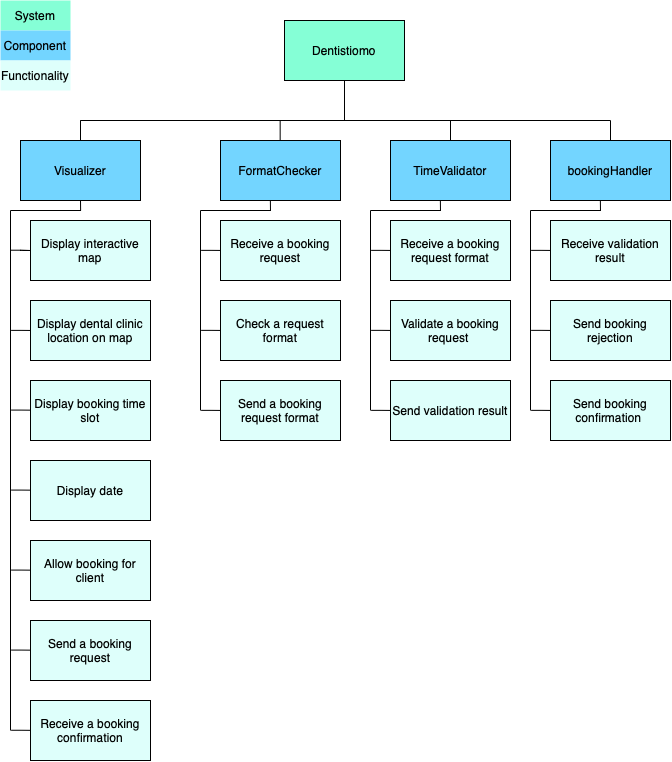

The diagram above was exported from draw.io. Its source (the exported page's mxGraphModel, read from the mxfile embedded in the PNG):
<mxGraphModel dx="888" dy="475" grid="1" gridSize="10" guides="1" tooltips="1" connect="1" arrows="1" fold="1" page="1" pageScale="1" pageWidth="827" pageHeight="1169" math="0" shadow="0">
  <root>
    <mxCell id="0" />
    <mxCell id="1" parent="0" />
    <mxCell id="HIHvphASgAzAuOHOLZpI-1" value="Dentistiomo" style="rounded=0;whiteSpace=wrap;html=1;fillColor=#85FFD6;" parent="1" vertex="1">
      <mxGeometry x="354" y="60" width="120" height="60" as="geometry" />
    </mxCell>
    <mxCell id="HIHvphASgAzAuOHOLZpI-2" value="Visualizer" style="rounded=0;whiteSpace=wrap;html=1;fillColor=#73D5FF;" parent="1" vertex="1">
      <mxGeometry x="90" y="180" width="120" height="60" as="geometry" />
    </mxCell>
    <mxCell id="HIHvphASgAzAuOHOLZpI-3" value="TimeValidator" style="rounded=0;whiteSpace=wrap;html=1;fillColor=#73D5FF;" parent="1" vertex="1">
      <mxGeometry x="460" y="180" width="120" height="60" as="geometry" />
    </mxCell>
    <mxCell id="HIHvphASgAzAuOHOLZpI-4" value="FormatChecker" style="rounded=0;whiteSpace=wrap;html=1;fillColor=#73D5FF;" parent="1" vertex="1">
      <mxGeometry x="290" y="180" width="120" height="60" as="geometry" />
    </mxCell>
    <mxCell id="HIHvphASgAzAuOHOLZpI-5" value="bookingHandler" style="rounded=0;whiteSpace=wrap;html=1;fillColor=#73D5FF;" parent="1" vertex="1">
      <mxGeometry x="620" y="180" width="120" height="60" as="geometry" />
    </mxCell>
    <mxCell id="HIHvphASgAzAuOHOLZpI-7" value="Display dental clinic&lt;br&gt;location on map" style="rounded=0;whiteSpace=wrap;html=1;fillColor=#DEFFFB;" parent="1" vertex="1">
      <mxGeometry x="100" y="340" width="120" height="60" as="geometry" />
    </mxCell>
    <mxCell id="HIHvphASgAzAuOHOLZpI-8" value="Display booking time slot" style="rounded=0;whiteSpace=wrap;html=1;fillColor=#DEFFFB;" parent="1" vertex="1">
      <mxGeometry x="100" y="420" width="120" height="60" as="geometry" />
    </mxCell>
    <mxCell id="HIHvphASgAzAuOHOLZpI-9" value="Check a request format" style="rounded=0;whiteSpace=wrap;html=1;fillColor=#DEFFFB;" parent="1" vertex="1">
      <mxGeometry x="290" y="340" width="120" height="60" as="geometry" />
    </mxCell>
    <mxCell id="HIHvphASgAzAuOHOLZpI-10" value="Allow booking for client" style="rounded=0;whiteSpace=wrap;html=1;fillColor=#DEFFFB;" parent="1" vertex="1">
      <mxGeometry x="100" y="580" width="120" height="60" as="geometry" />
    </mxCell>
    <mxCell id="HIHvphASgAzAuOHOLZpI-11" value="Display date" style="rounded=0;whiteSpace=wrap;html=1;fillColor=#DEFFFB;" parent="1" vertex="1">
      <mxGeometry x="100" y="500" width="120" height="60" as="geometry" />
    </mxCell>
    <mxCell id="HIHvphASgAzAuOHOLZpI-12" value="Validate a booking request&amp;nbsp;" style="rounded=0;whiteSpace=wrap;html=1;fillColor=#DEFFFB;" parent="1" vertex="1">
      <mxGeometry x="460" y="340" width="120" height="60" as="geometry" />
    </mxCell>
    <mxCell id="HIHvphASgAzAuOHOLZpI-13" value="Send validation result" style="rounded=0;whiteSpace=wrap;html=1;fillColor=#DEFFFB;" parent="1" vertex="1">
      <mxGeometry x="460" y="420" width="120" height="60" as="geometry" />
    </mxCell>
    <mxCell id="HIHvphASgAzAuOHOLZpI-14" value="Receive a booking request" style="rounded=0;whiteSpace=wrap;html=1;fillColor=#DEFFFB;" parent="1" vertex="1">
      <mxGeometry x="290" y="260" width="120" height="60" as="geometry" />
    </mxCell>
    <mxCell id="HIHvphASgAzAuOHOLZpI-15" value="Send booking&lt;br&gt;rejection" style="rounded=0;whiteSpace=wrap;html=1;fillColor=#DEFFFB;" parent="1" vertex="1">
      <mxGeometry x="620" y="340" width="120" height="60" as="geometry" />
    </mxCell>
    <mxCell id="HIHvphASgAzAuOHOLZpI-16" value="Send booking confirmation&amp;nbsp;" style="rounded=0;whiteSpace=wrap;html=1;fillColor=#DEFFFB;" parent="1" vertex="1">
      <mxGeometry x="620" y="420" width="120" height="60" as="geometry" />
    </mxCell>
    <mxCell id="HIHvphASgAzAuOHOLZpI-17" value="Receive validation result" style="rounded=0;whiteSpace=wrap;html=1;fillColor=#DEFFFB;" parent="1" vertex="1">
      <mxGeometry x="620" y="260" width="120" height="60" as="geometry" />
    </mxCell>
    <mxCell id="HIHvphASgAzAuOHOLZpI-18" value="Send a booking request format" style="rounded=0;whiteSpace=wrap;html=1;fillColor=#DEFFFB;" parent="1" vertex="1">
      <mxGeometry x="290" y="420" width="120" height="60" as="geometry" />
    </mxCell>
    <mxCell id="HIHvphASgAzAuOHOLZpI-19" value="Receive a booking request format" style="rounded=0;whiteSpace=wrap;html=1;fillColor=#DEFFFB;" parent="1" vertex="1">
      <mxGeometry x="460" y="260" width="120" height="60" as="geometry" />
    </mxCell>
    <mxCell id="HIHvphASgAzAuOHOLZpI-21" value="Send a booking request" style="rounded=0;whiteSpace=wrap;html=1;fillColor=#DEFFFB;" parent="1" vertex="1">
      <mxGeometry x="100" y="660" width="120" height="60" as="geometry" />
    </mxCell>
    <mxCell id="gHpaCXVljHTy8xPuZhFB-1" value="" style="endArrow=none;html=1;rounded=0;" edge="1" parent="1">
      <mxGeometry width="50" height="50" relative="1" as="geometry">
        <mxPoint x="150" y="160" as="sourcePoint" />
        <mxPoint x="680" y="160" as="targetPoint" />
        <Array as="points">
          <mxPoint x="250" y="160" />
        </Array>
      </mxGeometry>
    </mxCell>
    <mxCell id="gHpaCXVljHTy8xPuZhFB-2" value="" style="endArrow=none;html=1;rounded=0;entryX=0.5;entryY=1;entryDx=0;entryDy=0;" edge="1" parent="1" target="HIHvphASgAzAuOHOLZpI-1">
      <mxGeometry width="50" height="50" relative="1" as="geometry">
        <mxPoint x="414" y="160" as="sourcePoint" />
        <mxPoint x="670" y="140" as="targetPoint" />
        <Array as="points">
          <mxPoint x="414" y="140" />
        </Array>
      </mxGeometry>
    </mxCell>
    <mxCell id="gHpaCXVljHTy8xPuZhFB-4" value="" style="endArrow=none;html=1;rounded=0;entryX=0.5;entryY=1;entryDx=0;entryDy=0;" edge="1" parent="1">
      <mxGeometry width="50" height="50" relative="1" as="geometry">
        <mxPoint x="520" y="180" as="sourcePoint" />
        <mxPoint x="520" y="160" as="targetPoint" />
        <Array as="points">
          <mxPoint x="520" y="180" />
        </Array>
      </mxGeometry>
    </mxCell>
    <mxCell id="gHpaCXVljHTy8xPuZhFB-5" value="" style="endArrow=none;html=1;rounded=0;" edge="1" parent="1">
      <mxGeometry width="50" height="50" relative="1" as="geometry">
        <mxPoint x="680" y="180" as="sourcePoint" />
        <mxPoint x="680" y="160" as="targetPoint" />
        <Array as="points">
          <mxPoint x="680" y="160" />
        </Array>
      </mxGeometry>
    </mxCell>
    <mxCell id="gHpaCXVljHTy8xPuZhFB-6" value="" style="endArrow=none;html=1;rounded=0;entryX=0.5;entryY=1;entryDx=0;entryDy=0;" edge="1" parent="1">
      <mxGeometry width="50" height="50" relative="1" as="geometry">
        <mxPoint x="349.66" y="180" as="sourcePoint" />
        <mxPoint x="349.66" y="160" as="targetPoint" />
        <Array as="points">
          <mxPoint x="349.66" y="180" />
        </Array>
      </mxGeometry>
    </mxCell>
    <mxCell id="gHpaCXVljHTy8xPuZhFB-7" value="" style="endArrow=none;html=1;rounded=0;" edge="1" parent="1">
      <mxGeometry width="50" height="50" relative="1" as="geometry">
        <mxPoint x="150" y="180" as="sourcePoint" />
        <mxPoint x="150" y="160" as="targetPoint" />
        <Array as="points">
          <mxPoint x="150" y="160" />
        </Array>
      </mxGeometry>
    </mxCell>
    <mxCell id="gHpaCXVljHTy8xPuZhFB-8" value="" style="endArrow=none;html=1;rounded=0;" edge="1" parent="1">
      <mxGeometry width="50" height="50" relative="1" as="geometry">
        <mxPoint x="150.12" y="250" as="sourcePoint" />
        <mxPoint x="150" y="240" as="targetPoint" />
        <Array as="points">
          <mxPoint x="150" y="240" />
        </Array>
      </mxGeometry>
    </mxCell>
    <mxCell id="gHpaCXVljHTy8xPuZhFB-9" value="" style="endArrow=none;html=1;rounded=0;" edge="1" parent="1">
      <mxGeometry width="50" height="50" relative="1" as="geometry">
        <mxPoint x="80" y="250" as="sourcePoint" />
        <mxPoint x="140" y="250" as="targetPoint" />
        <Array as="points">
          <mxPoint x="150" y="250" />
        </Array>
      </mxGeometry>
    </mxCell>
    <mxCell id="gHpaCXVljHTy8xPuZhFB-11" value="" style="endArrow=none;html=1;rounded=0;" edge="1" parent="1">
      <mxGeometry width="50" height="50" relative="1" as="geometry">
        <mxPoint x="80" y="770" as="sourcePoint" />
        <mxPoint x="80" y="250" as="targetPoint" />
        <Array as="points">
          <mxPoint x="80" y="250" />
        </Array>
      </mxGeometry>
    </mxCell>
    <mxCell id="gHpaCXVljHTy8xPuZhFB-12" value="" style="endArrow=none;html=1;rounded=0;" edge="1" parent="1">
      <mxGeometry width="50" height="50" relative="1" as="geometry">
        <mxPoint x="80" y="289.71" as="sourcePoint" />
        <mxPoint x="90" y="289.71" as="targetPoint" />
        <Array as="points">
          <mxPoint x="90" y="289.71" />
          <mxPoint x="100" y="290" />
        </Array>
      </mxGeometry>
    </mxCell>
    <mxCell id="gHpaCXVljHTy8xPuZhFB-13" value="" style="endArrow=none;html=1;rounded=0;entryX=-0.005;entryY=0.418;entryDx=0;entryDy=0;entryPerimeter=0;" edge="1" parent="1">
      <mxGeometry width="50" height="50" relative="1" as="geometry">
        <mxPoint x="80.6" y="369.88" as="sourcePoint" />
        <mxPoint x="100.00000000000003" y="369.96" as="targetPoint" />
        <Array as="points">
          <mxPoint x="90.6" y="369.88" />
        </Array>
      </mxGeometry>
    </mxCell>
    <mxCell id="gHpaCXVljHTy8xPuZhFB-14" value="" style="endArrow=none;html=1;rounded=0;" edge="1" parent="1">
      <mxGeometry width="50" height="50" relative="1" as="geometry">
        <mxPoint x="150" y="180" as="sourcePoint" />
        <mxPoint x="150" y="160" as="targetPoint" />
        <Array as="points">
          <mxPoint x="150" y="160" />
        </Array>
      </mxGeometry>
    </mxCell>
    <mxCell id="gHpaCXVljHTy8xPuZhFB-15" value="" style="endArrow=none;html=1;rounded=0;entryX=-0.005;entryY=0.418;entryDx=0;entryDy=0;entryPerimeter=0;" edge="1" parent="1">
      <mxGeometry width="50" height="50" relative="1" as="geometry">
        <mxPoint x="80.60000000000002" y="449.58" as="sourcePoint" />
        <mxPoint x="100" y="449.66" as="targetPoint" />
        <Array as="points">
          <mxPoint x="90.6" y="449.58" />
        </Array>
      </mxGeometry>
    </mxCell>
    <mxCell id="gHpaCXVljHTy8xPuZhFB-16" value="" style="endArrow=none;html=1;rounded=0;entryX=-0.005;entryY=0.418;entryDx=0;entryDy=0;entryPerimeter=0;" edge="1" parent="1">
      <mxGeometry width="50" height="50" relative="1" as="geometry">
        <mxPoint x="80.60000000000002" y="609.58" as="sourcePoint" />
        <mxPoint x="100" y="609.6600000000001" as="targetPoint" />
        <Array as="points">
          <mxPoint x="90.6" y="609.58" />
        </Array>
      </mxGeometry>
    </mxCell>
    <mxCell id="gHpaCXVljHTy8xPuZhFB-17" value="" style="endArrow=none;html=1;rounded=0;entryX=-0.005;entryY=0.418;entryDx=0;entryDy=0;entryPerimeter=0;" edge="1" parent="1">
      <mxGeometry width="50" height="50" relative="1" as="geometry">
        <mxPoint x="80.60000000000002" y="529.58" as="sourcePoint" />
        <mxPoint x="100" y="529.6600000000001" as="targetPoint" />
        <Array as="points">
          <mxPoint x="90.6" y="529.58" />
        </Array>
      </mxGeometry>
    </mxCell>
    <mxCell id="gHpaCXVljHTy8xPuZhFB-18" value="" style="endArrow=none;html=1;rounded=0;entryX=-0.005;entryY=0.418;entryDx=0;entryDy=0;entryPerimeter=0;" edge="1" parent="1">
      <mxGeometry width="50" height="50" relative="1" as="geometry">
        <mxPoint x="80.60000000000002" y="689.58" as="sourcePoint" />
        <mxPoint x="100" y="689.6600000000001" as="targetPoint" />
        <Array as="points">
          <mxPoint x="90.6" y="689.58" />
        </Array>
      </mxGeometry>
    </mxCell>
    <mxCell id="gHpaCXVljHTy8xPuZhFB-19" value="" style="endArrow=none;html=1;rounded=0;" edge="1" parent="1">
      <mxGeometry width="50" height="50" relative="1" as="geometry">
        <mxPoint x="339.98" y="250" as="sourcePoint" />
        <mxPoint x="339.86" y="240" as="targetPoint" />
        <Array as="points">
          <mxPoint x="339.86" y="240" />
        </Array>
      </mxGeometry>
    </mxCell>
    <mxCell id="gHpaCXVljHTy8xPuZhFB-20" value="" style="endArrow=none;html=1;rounded=0;" edge="1" parent="1">
      <mxGeometry width="50" height="50" relative="1" as="geometry">
        <mxPoint x="509.98" y="250" as="sourcePoint" />
        <mxPoint x="509.86" y="240" as="targetPoint" />
        <Array as="points">
          <mxPoint x="509.86" y="240" />
        </Array>
      </mxGeometry>
    </mxCell>
    <mxCell id="gHpaCXVljHTy8xPuZhFB-21" value="" style="endArrow=none;html=1;rounded=0;" edge="1" parent="1">
      <mxGeometry width="50" height="50" relative="1" as="geometry">
        <mxPoint x="669.98" y="250" as="sourcePoint" />
        <mxPoint x="669.86" y="240" as="targetPoint" />
        <Array as="points">
          <mxPoint x="669.86" y="240" />
        </Array>
      </mxGeometry>
    </mxCell>
    <mxCell id="gHpaCXVljHTy8xPuZhFB-22" value="" style="endArrow=none;html=1;rounded=0;" edge="1" parent="1">
      <mxGeometry width="50" height="50" relative="1" as="geometry">
        <mxPoint x="270" y="250" as="sourcePoint" />
        <mxPoint x="330" y="250" as="targetPoint" />
        <Array as="points">
          <mxPoint x="340" y="250" />
        </Array>
      </mxGeometry>
    </mxCell>
    <mxCell id="gHpaCXVljHTy8xPuZhFB-23" value="" style="endArrow=none;html=1;rounded=0;" edge="1" parent="1">
      <mxGeometry width="50" height="50" relative="1" as="geometry">
        <mxPoint x="440" y="250" as="sourcePoint" />
        <mxPoint x="500" y="250" as="targetPoint" />
        <Array as="points">
          <mxPoint x="510" y="250" />
        </Array>
      </mxGeometry>
    </mxCell>
    <mxCell id="gHpaCXVljHTy8xPuZhFB-24" value="" style="endArrow=none;html=1;rounded=0;" edge="1" parent="1">
      <mxGeometry width="50" height="50" relative="1" as="geometry">
        <mxPoint x="600" y="250" as="sourcePoint" />
        <mxPoint x="660" y="250" as="targetPoint" />
        <Array as="points">
          <mxPoint x="670" y="250" />
        </Array>
      </mxGeometry>
    </mxCell>
    <mxCell id="gHpaCXVljHTy8xPuZhFB-25" value="" style="endArrow=none;html=1;rounded=0;" edge="1" parent="1">
      <mxGeometry width="50" height="50" relative="1" as="geometry">
        <mxPoint x="270" y="450" as="sourcePoint" />
        <mxPoint x="270" y="250" as="targetPoint" />
        <Array as="points">
          <mxPoint x="270" y="250" />
        </Array>
      </mxGeometry>
    </mxCell>
    <mxCell id="gHpaCXVljHTy8xPuZhFB-26" value="" style="endArrow=none;html=1;rounded=0;" edge="1" parent="1">
      <mxGeometry width="50" height="50" relative="1" as="geometry">
        <mxPoint x="440" y="450" as="sourcePoint" />
        <mxPoint x="440" y="250" as="targetPoint" />
        <Array as="points">
          <mxPoint x="440" y="250" />
        </Array>
      </mxGeometry>
    </mxCell>
    <mxCell id="gHpaCXVljHTy8xPuZhFB-27" value="" style="endArrow=none;html=1;rounded=0;" edge="1" parent="1">
      <mxGeometry width="50" height="50" relative="1" as="geometry">
        <mxPoint x="600" y="450.0000000000001" as="sourcePoint" />
        <mxPoint x="600" y="250" as="targetPoint" />
        <Array as="points">
          <mxPoint x="600" y="250" />
        </Array>
      </mxGeometry>
    </mxCell>
    <mxCell id="gHpaCXVljHTy8xPuZhFB-28" value="" style="endArrow=none;html=1;rounded=0;entryX=-0.005;entryY=0.418;entryDx=0;entryDy=0;entryPerimeter=0;" edge="1" parent="1">
      <mxGeometry width="50" height="50" relative="1" as="geometry">
        <mxPoint x="270.6" y="289.86" as="sourcePoint" />
        <mxPoint x="290" y="289.94" as="targetPoint" />
        <Array as="points">
          <mxPoint x="280.6" y="289.86" />
        </Array>
      </mxGeometry>
    </mxCell>
    <mxCell id="gHpaCXVljHTy8xPuZhFB-29" value="" style="endArrow=none;html=1;rounded=0;entryX=-0.005;entryY=0.418;entryDx=0;entryDy=0;entryPerimeter=0;" edge="1" parent="1">
      <mxGeometry width="50" height="50" relative="1" as="geometry">
        <mxPoint x="270.6" y="369.86" as="sourcePoint" />
        <mxPoint x="290" y="369.93999999999994" as="targetPoint" />
        <Array as="points">
          <mxPoint x="280.6" y="369.86" />
        </Array>
      </mxGeometry>
    </mxCell>
    <mxCell id="gHpaCXVljHTy8xPuZhFB-30" value="" style="endArrow=none;html=1;rounded=0;entryX=-0.005;entryY=0.418;entryDx=0;entryDy=0;entryPerimeter=0;" edge="1" parent="1">
      <mxGeometry width="50" height="50" relative="1" as="geometry">
        <mxPoint x="270.6" y="449.86" as="sourcePoint" />
        <mxPoint x="290" y="449.93999999999994" as="targetPoint" />
        <Array as="points">
          <mxPoint x="280.6" y="449.86" />
        </Array>
      </mxGeometry>
    </mxCell>
    <mxCell id="gHpaCXVljHTy8xPuZhFB-33" value="" style="endArrow=none;html=1;rounded=0;entryX=-0.005;entryY=0.418;entryDx=0;entryDy=0;entryPerimeter=0;" edge="1" parent="1">
      <mxGeometry width="50" height="50" relative="1" as="geometry">
        <mxPoint x="440.6" y="289.86" as="sourcePoint" />
        <mxPoint x="460" y="289.93999999999994" as="targetPoint" />
        <Array as="points">
          <mxPoint x="450.6" y="289.86" />
        </Array>
      </mxGeometry>
    </mxCell>
    <mxCell id="gHpaCXVljHTy8xPuZhFB-34" value="" style="endArrow=none;html=1;rounded=0;entryX=-0.005;entryY=0.418;entryDx=0;entryDy=0;entryPerimeter=0;" edge="1" parent="1">
      <mxGeometry width="50" height="50" relative="1" as="geometry">
        <mxPoint x="440.5999999999999" y="369.86" as="sourcePoint" />
        <mxPoint x="460" y="369.93999999999994" as="targetPoint" />
        <Array as="points">
          <mxPoint x="450.6" y="369.86" />
        </Array>
      </mxGeometry>
    </mxCell>
    <mxCell id="gHpaCXVljHTy8xPuZhFB-35" value="" style="endArrow=none;html=1;rounded=0;entryX=-0.005;entryY=0.418;entryDx=0;entryDy=0;entryPerimeter=0;" edge="1" parent="1">
      <mxGeometry width="50" height="50" relative="1" as="geometry">
        <mxPoint x="440.5999999999999" y="449.86" as="sourcePoint" />
        <mxPoint x="460" y="449.93999999999994" as="targetPoint" />
        <Array as="points">
          <mxPoint x="450.6" y="449.86" />
        </Array>
      </mxGeometry>
    </mxCell>
    <mxCell id="gHpaCXVljHTy8xPuZhFB-36" value="" style="endArrow=none;html=1;rounded=0;entryX=-0.005;entryY=0.418;entryDx=0;entryDy=0;entryPerimeter=0;" edge="1" parent="1">
      <mxGeometry width="50" height="50" relative="1" as="geometry">
        <mxPoint x="600.5999999999999" y="289.86" as="sourcePoint" />
        <mxPoint x="620" y="289.93999999999994" as="targetPoint" />
        <Array as="points">
          <mxPoint x="610.6" y="289.86" />
        </Array>
      </mxGeometry>
    </mxCell>
    <mxCell id="gHpaCXVljHTy8xPuZhFB-37" value="" style="endArrow=none;html=1;rounded=0;entryX=-0.005;entryY=0.418;entryDx=0;entryDy=0;entryPerimeter=0;" edge="1" parent="1">
      <mxGeometry width="50" height="50" relative="1" as="geometry">
        <mxPoint x="600.5999999999999" y="369.86" as="sourcePoint" />
        <mxPoint x="620" y="369.93999999999994" as="targetPoint" />
        <Array as="points">
          <mxPoint x="610.6" y="369.86" />
        </Array>
      </mxGeometry>
    </mxCell>
    <mxCell id="gHpaCXVljHTy8xPuZhFB-38" value="" style="endArrow=none;html=1;rounded=0;entryX=-0.005;entryY=0.418;entryDx=0;entryDy=0;entryPerimeter=0;" edge="1" parent="1">
      <mxGeometry width="50" height="50" relative="1" as="geometry">
        <mxPoint x="600.5999999999999" y="449.86" as="sourcePoint" />
        <mxPoint x="620" y="449.93999999999994" as="targetPoint" />
        <Array as="points">
          <mxPoint x="610.6" y="449.86" />
        </Array>
      </mxGeometry>
    </mxCell>
    <mxCell id="gHpaCXVljHTy8xPuZhFB-40" value="System" style="text;html=1;strokeColor=none;fillColor=#85FFD6;align=center;verticalAlign=middle;whiteSpace=wrap;rounded=0;" vertex="1" parent="1">
      <mxGeometry x="70" y="40" width="70" height="30" as="geometry" />
    </mxCell>
    <mxCell id="gHpaCXVljHTy8xPuZhFB-41" value="Component" style="text;html=1;strokeColor=none;fillColor=#73D5FF;align=center;verticalAlign=middle;whiteSpace=wrap;rounded=0;" vertex="1" parent="1">
      <mxGeometry x="70" y="70" width="70" height="30" as="geometry" />
    </mxCell>
    <mxCell id="gHpaCXVljHTy8xPuZhFB-42" value="Functionality" style="text;html=1;strokeColor=none;fillColor=#DEFFFB;align=center;verticalAlign=middle;whiteSpace=wrap;rounded=0;" vertex="1" parent="1">
      <mxGeometry x="70" y="100" width="70" height="30" as="geometry" />
    </mxCell>
    <mxCell id="gHpaCXVljHTy8xPuZhFB-44" value="Display interactive map" style="rounded=0;whiteSpace=wrap;html=1;fillColor=#DEFFFB;" vertex="1" parent="1">
      <mxGeometry x="100" y="260" width="120" height="60" as="geometry" />
    </mxCell>
    <mxCell id="gHpaCXVljHTy8xPuZhFB-45" value="Receive a booking confirmation" style="rounded=0;whiteSpace=wrap;html=1;fillColor=#DEFFFB;" vertex="1" parent="1">
      <mxGeometry x="100" y="740" width="120" height="60" as="geometry" />
    </mxCell>
    <mxCell id="gHpaCXVljHTy8xPuZhFB-46" value="" style="endArrow=none;html=1;rounded=0;entryX=-0.005;entryY=0.418;entryDx=0;entryDy=0;entryPerimeter=0;" edge="1" parent="1">
      <mxGeometry width="50" height="50" relative="1" as="geometry">
        <mxPoint x="80.60000000000002" y="769.7599999999999" as="sourcePoint" />
        <mxPoint x="100" y="769.8399999999999" as="targetPoint" />
        <Array as="points">
          <mxPoint x="90.6" y="769.76" />
        </Array>
      </mxGeometry>
    </mxCell>
  </root>
</mxGraphModel>